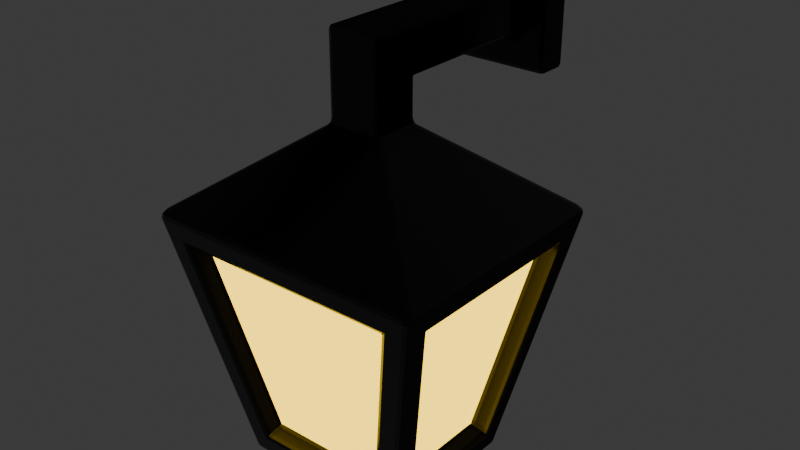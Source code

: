 # Source: lamp.blend  (saved by Blender 4.4.32; exported with 4.5.12 LTS)
import bpy
from mathutils import Matrix  # noqa: F401  (used for matrix-valued properties, if any)

bpy.ops.wm.read_factory_settings(use_empty=True)
scene = bpy.context.scene
scene.name = 'Scene'

# ---- collections
col_lamp = bpy.data.collections.new('Lamp'); scene.collection.children.link(col_lamp)

# ---- images (referenced by path relative to the original .blend; pixels are not part of the script)
import os
ASSET_DIR = os.environ.get("B2B_ASSET_DIR", "")  # directory of the original .blend (textures are referenced by path, not embedded)
HERE = os.path.dirname(os.path.abspath(__file__))  # packed textures are extracted next to this script under _unpacked/

def load_image(name, relpath, width, height, colorspace="sRGB"):
    """Load a texture the original file referenced (path relative to the .blend, or extracted next to this script)."""
    p = next((c for c in (os.path.join(HERE, relpath), os.path.join(ASSET_DIR, relpath)) if relpath and os.path.exists(c)), "")
    if p:
        img = bpy.data.images.load(p, check_existing=True)
        img.name = name
    else:  # same state as the original file: an image datablock whose file is absent (Cycles renders it pink)
        img = bpy.data.images.new(name, width, height)
        img.source = "FILE"
        img.filepath = "//" + (relpath or name)
    img.colorspace_settings.name = colorspace
    return img
img_metal_01_height_2k_png_001 = load_image('metal_01_height_2k.png.001', 'metal_01_height_2k.png', 1024, 1024, 'Non-Color')
img_metal_01_color_2k_png_001 = load_image('metal_01_color_2k.png.001', 'metal_01_color_2k.png', 1024, 1024, 'sRGB')
img_metal_01_metallic_2k_png_001 = load_image('metal_01_metallic_2k.png.001', 'metal_01_metallic_2k.png', 1024, 1024, 'Non-Color')
img_metal_01_roughness_2k_png_001 = load_image('metal_01_roughness_2k.png.001', 'metal_01_roughness_2k.png', 1024, 1024, 'Non-Color')
img_metal_01_normal_gl_2k_png_001 = load_image('metal_01_normal_gl_2k.png.001', 'metal_01_normal_gl_2k.png', 1024, 1024, 'Non-Color')
img_metal_01_ambient_occlusion_2k_png_001 = load_image('metal_01_ambient_occlusion_2k.png.001', 'metal_01_ambient_occlusion_2k.png', 1024, 1024, 'Non-Color')

# ---- materials (node trees are filled in below, after node groups)
mat_material_002 = bpy.data.materials.new('Material.002')
mat_material_004 = bpy.data.materials.new('Material.004')
mat_material_003 = bpy.data.materials.new('Material.003')

# ---- material node trees
mat_material_002.use_nodes = True; mat_material_002.node_tree.nodes.clear()
_N = mat_material_002.node_tree.nodes; _L = mat_material_002.node_tree.links
n0 = _N.new('ShaderNodeBsdfPrincipled'); n0.name = 'Principled BSDF'; n0.location = (10, 300)
n0.inputs[0].default_value = (0.01612, 0.01612, 0.01612, 1.0)
n1 = _N.new('ShaderNodeOutputMaterial'); n1.name = 'Material Output'; n1.location = (300, 300)
n2 = _N.new('ShaderNodeTexImage'); n2.name = 'Image Texture'; n2.location = (85, -1160)
n2.label = 'Displacement'
n2.image = img_metal_01_height_2k_png_001
n3 = _N.new('ShaderNodeDisplacement'); n3.name = 'Displacement'; n3.location = (110, -400)
n3.inputs[2].default_value = 1.0
n4 = _N.new('ShaderNodeTexImage'); n4.name = 'Image Texture.001'; n4.location = (85, -320)
n4.label = 'Base Color'
n4.image = img_metal_01_color_2k_png_001
n5 = _N.new('ShaderNodeTexImage'); n5.name = 'Image Texture.002'; n5.location = (85, -600)
n5.label = 'Metallic'
n5.image = img_metal_01_metallic_2k_png_001
n6 = _N.new('ShaderNodeTexImage'); n6.name = 'Image Texture.003'; n6.location = (85, -880)
n6.label = 'Roughness'
n6.image = img_metal_01_roughness_2k_png_001
n7 = _N.new('ShaderNodeTexImage'); n7.name = 'Image Texture.004'; n7.location = (85, -1440)
n7.label = 'Normal'
n7.image = img_metal_01_normal_gl_2k_png_001
n8 = _N.new('ShaderNodeNormalMap'); n8.name = 'Normal Map'; n8.location = (-240, -900)
n9 = _N.new('ShaderNodeTexImage'); n9.name = 'Image Texture.005'; n9.location = (85, -40)
n9.label = 'Ambient Occlusion'
n9.image = img_metal_01_ambient_occlusion_2k_png_001
n10 = _N.new('ShaderNodeMapping'); n10.name = 'Mapping'; n10.location = (230, -40)
n11 = _N.new('NodeReroute'); n11.name = 'Reroute'; n11.location = (35, -831)
n11.width = 12
n11.socket_idname = 'NodeSocketVector'
n12 = _N.new('ShaderNodeTexCoord'); n12.name = 'Texture Coordinate'; n12.location = (30, -40)
n13 = _N.new('NodeFrame'); n13.name = 'Frame'; n13.location = (-1270, 340)
n13.label = 'Mapping'
n13.width = 400
n14 = _N.new('NodeFrame'); n14.name = 'Frame.001'; n14.location = (-625, 540)
n14.label = 'Textures'
n14.width = 355
n2.parent = n14
n4.parent = n14
n5.parent = n14
n6.parent = n14
n7.parent = n14
n9.parent = n14
n10.parent = n13
n11.parent = n14
n12.parent = n13
_L.new(n0.outputs[0], n1.inputs[0])
_L.new(n2.outputs[0], n3.inputs[0])
_L.new(n3.outputs[0], n1.inputs[2])
_L.new(n5.outputs[0], n0.inputs[1])
_L.new(n6.outputs[0], n0.inputs[2])
_L.new(n7.outputs[0], n8.inputs[1])
_L.new(n8.outputs[0], n0.inputs[5])
_L.new(n11.outputs[0], n9.inputs[0])
_L.new(n11.outputs[0], n4.inputs[0])
_L.new(n11.outputs[0], n5.inputs[0])
_L.new(n11.outputs[0], n6.inputs[0])
_L.new(n11.outputs[0], n2.inputs[0])
_L.new(n11.outputs[0], n7.inputs[0])
_L.new(n10.outputs[0], n11.inputs[0])
_L.new(n12.outputs[2], n10.inputs[0])
n1.is_active_output = True
mat_material_004.use_nodes = True; mat_material_004.node_tree.nodes.clear()
_N = mat_material_004.node_tree.nodes; _L = mat_material_004.node_tree.links
n0 = _N.new('ShaderNodeBsdfPrincipled'); n0.name = 'Principled BSDF'; n0.location = (10, 300)
n0.inputs[0].default_value = (0.8004, 0.4132, 0.0, 1.0)
n0.inputs[27].default_value = (1.0, 0.6581, 0.0298, 1.0)
n0.inputs[28].default_value = 3.0
n1 = _N.new('ShaderNodeOutputMaterial'); n1.name = 'Material Output'; n1.location = (300, 300)
_L.new(n0.outputs[0], n1.inputs[0])
n1.is_active_output = True
mat_material_003.use_nodes = True; mat_material_003.node_tree.nodes.clear()
_N = mat_material_003.node_tree.nodes; _L = mat_material_003.node_tree.links
n0 = _N.new('ShaderNodeBsdfPrincipled'); n0.name = 'Principled BSDF'; n0.location = (10, 300)
n0.inputs[0].default_value = (0.05552, 0.0124, 0.002389, 1.0)
n1 = _N.new('ShaderNodeOutputMaterial'); n1.name = 'Material Output'; n1.location = (300, 300)
_L.new(n0.outputs[0], n1.inputs[0])
n1.is_active_output = True

# ---- world
world_world = bpy.data.worlds.new('World'); scene.world = world_world
world_world.use_nodes = True; world_world.node_tree.nodes.clear()
_N = world_world.node_tree.nodes; _L = world_world.node_tree.links
n0 = _N.new('ShaderNodeOutputWorld'); n0.name = 'World Output'; n0.location = (300, 300)
n1 = _N.new('ShaderNodeBackground'); n1.name = 'Background'; n1.location = (10, 300)
n1.inputs[0].default_value = (0.05088, 0.05088, 0.05088, 1.0)
_L.new(n1.outputs[0], n0.inputs[0])
n0.is_active_output = True
world_world.color = (0.05088, 0.05088, 0.05088)
world_world.sun_shadow_jitter_overblur = 0.0

# ---- meshes
me_cube_001 = bpy.data.meshes.new('Cube.001')
me_cube_001.from_pydata([(-0.179, -0.3593, 1.166), (0.179, -0.3593, 1.166), (0.179, -0.04508, 1.166), (-0.179, -0.04508, 1.166), (-0.179, -0.04508, 0.8996), (-0.179, -0.3593, 0.8996), (0.179, -0.3593, 0.8996), (0.179, -0.04508, 0.8996), (-0.7279, 0.5891, 0.1853), (-0.7279, -0.9935, 0.1853), (0.9017, -0.8209, 0.1862), (0.9017, 0.4165, 0.1862), (-0.4386, 0.3352, -1.177), (-0.4386, -0.7396, -1.177), (0.6121, -0.5666, -1.178), (0.6121, 0.1622, -1.178), (0.7279, -0.9935, 0.1853), (0.7279, 0.5891, 0.1853), (0.4386, -0.7396, -1.177), (0.4386, 0.3352, -1.177), (0.937, -1.025, 0.3524), (-0.9017, -0.8209, 0.1862), (0.5767, -0.7084, -1.344), (-0.6121, -0.5666, -1.178), (0.937, 0.6203, 0.3524), (-0.9017, 0.4165, 0.1862), (0.5767, 0.304, -1.344), (-0.6121, 0.1622, -1.178), (-0.937, 0.6203, 0.3524), (-0.937, -1.025, 0.3524), (-0.5767, 0.304, -1.344), (-0.5767, -0.7084, -1.344), (-0.7713, 0.4165, 0.2139), (-0.7713, -0.8209, 0.2139), (-0.4816, 0.1622, -1.15), (-0.4816, -0.5666, -1.15), (0.7279, -0.8624, 0.2098), (-0.7279, -0.8624, 0.2098), (0.4386, -0.6085, -1.152), (-0.4386, -0.6085, -1.152), (0.7713, -0.8209, 0.2139), (0.7713, 0.4165, 0.2139), (0.4816, -0.5666, -1.15), (0.4816, 0.1622, -1.15), (0.7279, 0.4581, 0.2098), (-0.7279, 0.4581, 0.2098), (0.4386, 0.2041, -1.152), (-0.4386, 0.2041, -1.152), (-0.179, -0.04508, 1.47), (-0.179, -0.3593, 1.47), (0.179, -0.3593, 1.47), (0.179, -0.04508, 1.47), (0.179, 0.885, 1.166), (-0.179, 0.885, 1.166), (0.179, 0.885, 1.47), (-0.179, 0.885, 1.47), (0.4121, 0.885, 0.9677), (-0.4121, 0.885, 0.9677), (0.4121, 0.885, 1.668), (-0.4121, 0.885, 1.668), (0.4121, 1.1, 0.9677), (-0.4121, 1.1, 0.9677), (0.4121, 1.1, 1.668), (-0.4121, 1.1, 1.668)], [], [(2, 1, 6, 7), (4, 7, 24, 28), (0, 3, 4, 5), (3, 2, 7, 4), (1, 0, 5, 6), (15, 11, 41, 43), (6, 5, 29, 20), (7, 6, 20, 24), (5, 4, 28, 29), (30, 26, 22, 31), (27, 23, 35, 34), (12, 8, 45, 47), (18, 16, 36, 38), (10, 11, 24, 20), (15, 14, 22, 26), (14, 10, 20, 22), (11, 15, 26, 24), (9, 16, 20, 29), (18, 13, 31, 22), (16, 18, 22, 20), (13, 9, 29, 31), (17, 8, 28, 24), (12, 19, 26, 30), (19, 17, 24, 26), (8, 12, 30, 28), (25, 21, 29, 28), (23, 27, 30, 31), (27, 25, 28, 30), (21, 23, 31, 29), (33, 32, 34, 35), (25, 27, 34, 32), (21, 25, 32, 33), (23, 21, 33, 35), (36, 37, 39, 38), (16, 9, 37, 36), (9, 13, 39, 37), (13, 18, 38, 39), (41, 40, 42, 43), (14, 15, 43, 42), (10, 14, 42, 40), (11, 10, 40, 41), (45, 44, 46, 47), (19, 12, 47, 46), (17, 19, 46, 44), (8, 17, 44, 45), (1, 2, 51, 50), (48, 49, 50, 51), (3, 0, 49, 48), (3, 48, 55, 53), (0, 1, 50, 49), (55, 54, 58, 59), (48, 51, 54, 55), (2, 3, 53, 52), (51, 2, 52, 54), (58, 56, 60, 62), (54, 52, 56, 58), (52, 53, 57, 56), (53, 55, 59, 57), (60, 61, 63, 62), (56, 57, 61, 60), (57, 59, 63, 61), (59, 58, 62, 63)])
me_cube_001.polygons.foreach_set('material_index', [0, 0, 0, 0, 0, 0, 0, 0, 0, 0, 0, 0, 0, 0, 0, 0, 0, 0, 0, 0, 0, 0, 0, 0, 0, 0, 0, 0, 0, 1, 0, 0, 0, 1, 0, 0, 0, 1, 0, 0, 0, 1, 0, 0, 0, 0, 0, 0, 0, 0, 0, 0, 0, 0, 0, 0, 0, 0, 0, 0, 0, 0])
_uv = me_cube_001.uv_layers.new(name='UVMap')
_uv.uv.foreach_set('vector', [0.3806, 0.7614, 0.3806, 0.7, 0.4325, 0.7, 0.4325, 0.7614, 0.1913, 0.584, 0.1913, 0.5141, 0.3213, 0.366, 0.3213, 0.732, 0.4918, 0.9431, 0.4918, 0.8817, 0.5437, 0.8817, 0.5437, 0.9431, 0.2643, 0.8019, 0.2643, 0.732, 0.3162, 0.732, 0.3162, 0.8019, 0.667, 0.2846, 0.7369, 0.2846, 0.7369, 0.3366, 0.667, 0.3366, 0.9124, 0.9706, 0.9124, 0.7, 0.9385, 0.7001, 0.9385, 0.9707, 0.13, 0.5141, 0.13, 0.584, 1.458e-08, 0.732, 4.221e-08, 0.366, 0.1913, 0.5141, 0.13, 0.5141, 4.221e-08, 0.366, 0.3213, 0.366, 0.13, 0.584, 0.1913, 0.584, 0.3213, 0.732, 1.458e-08, 0.732, 0.8647, 1.872e-08, 0.8647, 0.2253, 0.667, 0.2253, 0.667, 3.791e-09, 0.2643, 0.9443, 0.2643, 0.8019, 0.2898, 0.8019, 0.2898, 0.9443, 0.05208, 0.9999, 0.05208, 0.732, 0.07812, 0.7321, 0.07812, 1.0, 0.9645, 0.968, 0.9645, 0.7, 0.9905, 0.7001, 0.9905, 0.968, 0.6027, 0.3988, 0.3611, 0.3988, 0.3213, 0.366, 0.6425, 0.366, 0.4107, 0.6673, 0.5531, 0.6673, 0.5808, 0.7, 0.383, 0.7, 0.5531, 0.6673, 0.6027, 0.3988, 0.6425, 0.366, 0.5808, 0.7, 0.3611, 0.3988, 0.4107, 0.6673, 0.383, 0.7, 0.3213, 0.366, 0.3667, 0.04085, 0.3667, 0.3252, 0.3339, 0.366, 0.3339, -9.716e-09, 0.6342, 0.2687, 0.6342, 0.09735, 0.667, 0.07037, 0.667, 0.2956, 0.3667, 0.3252, 0.6342, 0.2687, 0.667, 0.2956, 0.3339, 0.366, 0.6342, 0.09735, 0.3667, 0.04085, 0.3339, -9.716e-09, 0.667, 0.07037, 0.0329, 0.04085, 0.0329, 0.3252, -4.351e-09, 0.366, 2.328e-08, 1.758e-15, 0.301, 0.2687, 0.301, 0.09735, 0.3339, 0.07037, 0.3339, 0.2956, 0.301, 0.09735, 0.0329, 0.04085, 2.328e-08, 1.758e-15, 0.3339, 0.07037, 0.0329, 0.3252, 0.301, 0.2687, 0.3339, 0.2956, -4.351e-09, 0.366, 0.924, 0.3988, 0.6823, 0.3988, 0.6425, 0.366, 0.9638, 0.366, 0.732, 0.6673, 0.8744, 0.6673, 0.9021, 0.7, 0.7043, 0.7, 0.8744, 0.6673, 0.924, 0.3988, 0.9638, 0.366, 0.9021, 0.7, 0.6823, 0.3988, 0.732, 0.6673, 0.7043, 0.7, 0.6425, 0.366, 0.8708, 0.4261, 0.8708, 0.5106, 0.7756, 0.4932, 0.7756, 0.4435, 0.9645, 0.7, 0.9645, 0.9706, 0.9385, 0.9707, 0.9385, 0.7001, 0.2131, 0.732, 0.2131, 0.9737, 0.1876, 0.9737, 0.1876, 0.732, 0.9602, 0.2696, 0.9602, 2.849e-08, 0.9863, 6.055e-05, 0.9863, 0.2697, 0.1114, 0.7415, 0.1114, 0.8409, 0.01686, 0.8211, 0.01686, 0.7613, 0.9346, 0.2843, 0.9346, 7.164e-10, 0.9602, 2.649e-09, 0.9602, 0.2843, 0.02604, 0.732, 0.02604, 0.9999, -9.578e-09, 1.0, -1.308e-08, 0.7321, 0.2131, 0.9033, 0.2131, 0.732, 0.2387, 0.732, 0.2387, 0.9033, 0.4984, 0.5573, 0.5635, 0.688, 0.3079, 0.6743, 0.3666, 0.557, 0.3153, 0.8019, 0.3153, 0.9443, 0.2898, 0.9443, 0.2898, 0.8019, 0.9899, 0.366, 0.9899, 0.6356, 0.9638, 0.6357, 0.9638, 0.3661, 0.1622, 0.9737, 0.1622, 0.732, 0.1876, 0.732, 0.1876, 0.9737, 0.4904, 0.4176, 0.4861, 0.4857, 0.3761, 0.5018, 0.3843, 0.4246, 0.2643, 0.732, 0.2643, 0.9033, 0.2387, 0.9033, 0.2387, 0.732, 0.05208, 0.732, 0.05208, 0.9999, 0.02604, 1.0, 0.02604, 0.7321, 0.9124, 0.7, 0.9124, 0.9843, 0.8868, 0.9843, 0.8868, 0.7, 0.3806, 0.7, 0.3806, 0.7614, 0.3213, 0.7614, 0.3213, 0.7, 0.8647, 0.06137, 0.8647, 5.821e-09, 0.9346, 5.821e-09, 0.9346, 0.06137, 0.4918, 0.8817, 0.4918, 0.9431, 0.4325, 0.9431, 0.4325, 0.8817, 0.4918, 0.8817, 0.4325, 0.8817, 0.4325, 0.7, 0.4918, 0.7, 0.7369, 0.2846, 0.667, 0.2846, 0.667, 0.2253, 0.7369, 0.2253, 0.5824, 0.7456, 0.5824, 0.8155, 0.5437, 0.861, 0.5437, 0.7, 0.8647, 0.06137, 0.9346, 0.06137, 0.9346, 0.243, 0.8647, 0.243, 0.8169, 0.7, 0.8868, 0.7, 0.8868, 0.8817, 0.8169, 0.8817, 0.3213, 0.7614, 0.3806, 0.7614, 0.3806, 0.9431, 0.3213, 0.9431, 0.7789, 0.2253, 0.7789, 0.3618, 0.7369, 0.3618, 0.7369, 0.2253, 0.5824, 0.8155, 0.6417, 0.8155, 0.6804, 0.861, 0.5437, 0.861, 0.6417, 0.8155, 0.6417, 0.7456, 0.6804, 0.7, 0.6804, 0.861, 0.6417, 0.7456, 0.5824, 0.7456, 0.5437, 0.7, 0.6804, 0.7, 0.8169, 0.7, 0.8169, 0.861, 0.6804, 0.861, 0.6804, 0.7, 0.07812, 0.893, 0.07812, 0.732, 0.1201, 0.732, 0.1201, 0.893, 0.7789, 0.3618, 0.7789, 0.2253, 0.8209, 0.2253, 0.8209, 0.3618, 0.1201, 0.893, 0.1201, 0.732, 0.1622, 0.732, 0.1622, 0.893])
me_cube_001.materials.append(mat_material_002)
me_cube_001.materials.append(mat_material_004)
me_cube_001.materials.append(mat_material_003)
me_cube_001.use_remesh_preserve_volume = False
me_cube_001.use_remesh_preserve_attributes = False
me_cube_001.use_mirror_vertex_groups = False
me_cube_001.update()

# ---- objects
ob_lamp = bpy.data.objects.new('Lamp', me_cube_001)

# ---- transforms, parenting, visibility, modifiers, constraints
ob_lamp.location = (1.753e-09, -0.2882, 0.3795)
ob_lamp.scale = (0.2812, 0.2812, 0.2812)
ob_lamp.lineart.crease_threshold = 0.0
_m = ob_lamp.modifiers.new('Bevel', 'BEVEL')
_m.width = 0.03
_m.width_pct = 0.03
_m.segments = 2

# ---- collection membership
col_lamp.objects.link(ob_lamp)

# ---- scene / render settings (as saved in the file)
scene.frame_start = 1; scene.frame_end = 250; scene.frame_set(1)
scene.render.engine = 'BLENDER_EEVEE_NEXT'
bpy.context.view_layer.update()

# ---- added for rendering (the .blend has no active camera): camera
cam_auto = bpy.data.cameras.new('AutoCamera')
cam_auto.lens = 50.0
cam_auto.sensor_width = 36.0
cam_auto.clip_end = 1000.0
ob_auto_camera = bpy.data.objects.new('AutoCamera', cam_auto)
scene.collection.objects.link(ob_auto_camera)
ob_auto_camera.location = (1.07334, -1.56484, 1.28369)
ob_auto_camera.rotation_euler = (1.09748, -7.21219e-08, 0.694738)
scene.camera = ob_auto_camera
bpy.context.view_layer.update()
